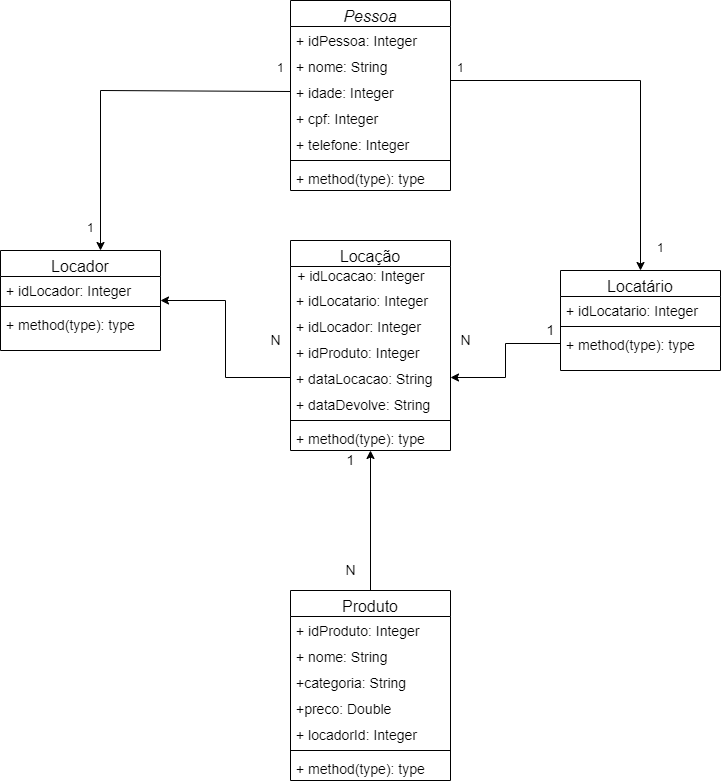

The diagram above was exported from draw.io. Its source (the exported page's mxGraphModel, read from the mxfile embedded in the PNG):
<mxGraphModel dx="1278" dy="563" grid="1" gridSize="10" guides="1" tooltips="1" connect="1" arrows="1" fold="1" page="1" pageScale="1" pageWidth="827" pageHeight="1169" math="0" shadow="0">
  <root>
    <mxCell id="WIyWlLk6GJQsqaUBKTNV-0" />
    <mxCell id="WIyWlLk6GJQsqaUBKTNV-1" parent="WIyWlLk6GJQsqaUBKTNV-0" />
    <mxCell id="zkfFHV4jXpPFQw0GAbJ--0" value="Pessoa" style="swimlane;fontStyle=2;align=center;verticalAlign=top;childLayout=stackLayout;horizontal=1;startSize=26;horizontalStack=0;resizeParent=1;resizeLast=0;collapsible=1;marginBottom=0;rounded=0;shadow=0;strokeWidth=1;fontSize=16;" parent="WIyWlLk6GJQsqaUBKTNV-1" vertex="1">
      <mxGeometry x="300" y="440" width="160" height="190" as="geometry">
        <mxRectangle x="230" y="140" width="160" height="26" as="alternateBounds" />
      </mxGeometry>
    </mxCell>
    <mxCell id="zkfFHV4jXpPFQw0GAbJ--1" value="+ idPessoa: Integer" style="text;align=left;verticalAlign=top;spacingLeft=4;spacingRight=4;overflow=hidden;rotatable=0;points=[[0,0.5],[1,0.5]];portConstraint=eastwest;fontSize=14;" parent="zkfFHV4jXpPFQw0GAbJ--0" vertex="1">
      <mxGeometry y="26" width="160" height="26" as="geometry" />
    </mxCell>
    <mxCell id="zkfFHV4jXpPFQw0GAbJ--2" value="+ nome: String" style="text;align=left;verticalAlign=top;spacingLeft=4;spacingRight=4;overflow=hidden;rotatable=0;points=[[0,0.5],[1,0.5]];portConstraint=eastwest;rounded=0;shadow=0;html=0;fontSize=14;" parent="zkfFHV4jXpPFQw0GAbJ--0" vertex="1">
      <mxGeometry y="52" width="160" height="26" as="geometry" />
    </mxCell>
    <mxCell id="zkfFHV4jXpPFQw0GAbJ--3" value="+ idade: Integer" style="text;align=left;verticalAlign=top;spacingLeft=4;spacingRight=4;overflow=hidden;rotatable=0;points=[[0,0.5],[1,0.5]];portConstraint=eastwest;rounded=0;shadow=0;html=0;fontSize=14;" parent="zkfFHV4jXpPFQw0GAbJ--0" vertex="1">
      <mxGeometry y="78" width="160" height="26" as="geometry" />
    </mxCell>
    <mxCell id="CKS-V834cDwNbY3rVqXb-18" value="+ cpf: Integer" style="text;align=left;verticalAlign=top;spacingLeft=4;spacingRight=4;overflow=hidden;rotatable=0;points=[[0,0.5],[1,0.5]];portConstraint=eastwest;rounded=0;shadow=0;html=0;fontSize=14;" parent="zkfFHV4jXpPFQw0GAbJ--0" vertex="1">
      <mxGeometry y="104" width="160" height="26" as="geometry" />
    </mxCell>
    <mxCell id="CKS-V834cDwNbY3rVqXb-20" value="+ telefone: Integer" style="text;align=left;verticalAlign=top;spacingLeft=4;spacingRight=4;overflow=hidden;rotatable=0;points=[[0,0.5],[1,0.5]];portConstraint=eastwest;rounded=0;shadow=0;html=0;fontSize=14;" parent="zkfFHV4jXpPFQw0GAbJ--0" vertex="1">
      <mxGeometry y="130" width="160" height="26" as="geometry" />
    </mxCell>
    <mxCell id="zkfFHV4jXpPFQw0GAbJ--4" value="" style="line;html=1;strokeWidth=1;align=left;verticalAlign=middle;spacingTop=-1;spacingLeft=3;spacingRight=3;rotatable=0;labelPosition=right;points=[];portConstraint=eastwest;" parent="zkfFHV4jXpPFQw0GAbJ--0" vertex="1">
      <mxGeometry y="156" width="160" height="8" as="geometry" />
    </mxCell>
    <mxCell id="zkfFHV4jXpPFQw0GAbJ--5" value="+ method(type): type" style="text;align=left;verticalAlign=top;spacingLeft=4;spacingRight=4;overflow=hidden;rotatable=0;points=[[0,0.5],[1,0.5]];portConstraint=eastwest;fontSize=14;" parent="zkfFHV4jXpPFQw0GAbJ--0" vertex="1">
      <mxGeometry y="164" width="160" height="26" as="geometry" />
    </mxCell>
    <mxCell id="CKS-V834cDwNbY3rVqXb-21" value="Locador" style="swimlane;fontStyle=0;align=center;verticalAlign=top;childLayout=stackLayout;horizontal=1;startSize=26;horizontalStack=0;resizeParent=1;resizeLast=0;collapsible=1;marginBottom=0;rounded=0;shadow=0;strokeWidth=1;fontSize=16;" parent="WIyWlLk6GJQsqaUBKTNV-1" vertex="1">
      <mxGeometry x="10" y="690" width="160" height="100" as="geometry">
        <mxRectangle x="550" y="140" width="160" height="26" as="alternateBounds" />
      </mxGeometry>
    </mxCell>
    <mxCell id="CKS-V834cDwNbY3rVqXb-22" value="+ idLocador: Integer" style="text;align=left;verticalAlign=top;spacingLeft=4;spacingRight=4;overflow=hidden;rotatable=0;points=[[0,0.5],[1,0.5]];portConstraint=eastwest;fontSize=14;" parent="CKS-V834cDwNbY3rVqXb-21" vertex="1">
      <mxGeometry y="26" width="160" height="26" as="geometry" />
    </mxCell>
    <mxCell id="CKS-V834cDwNbY3rVqXb-27" value="" style="line;html=1;strokeWidth=1;align=left;verticalAlign=middle;spacingTop=-1;spacingLeft=3;spacingRight=3;rotatable=0;labelPosition=right;points=[];portConstraint=eastwest;" parent="CKS-V834cDwNbY3rVqXb-21" vertex="1">
      <mxGeometry y="52" width="160" height="8" as="geometry" />
    </mxCell>
    <mxCell id="CKS-V834cDwNbY3rVqXb-28" value="+ method(type): type" style="text;align=left;verticalAlign=top;spacingLeft=4;spacingRight=4;overflow=hidden;rotatable=0;points=[[0,0.5],[1,0.5]];portConstraint=eastwest;fontSize=14;" parent="CKS-V834cDwNbY3rVqXb-21" vertex="1">
      <mxGeometry y="60" width="160" height="26" as="geometry" />
    </mxCell>
    <mxCell id="CKS-V834cDwNbY3rVqXb-30" value="" style="resizable=0;align=right;verticalAlign=bottom;labelBackgroundColor=none;fontSize=12;" parent="WIyWlLk6GJQsqaUBKTNV-1" connectable="0" vertex="1">
      <mxGeometry x="80.00333333333327" y="550" as="geometry" />
    </mxCell>
    <mxCell id="CKS-V834cDwNbY3rVqXb-31" style="edgeStyle=orthogonalEdgeStyle;rounded=0;orthogonalLoop=1;jettySize=auto;html=1;exitX=0;exitY=0.5;exitDx=0;exitDy=0;entryX=0.625;entryY=0;entryDx=0;entryDy=0;fontSize=14;entryPerimeter=0;" parent="WIyWlLk6GJQsqaUBKTNV-1" source="zkfFHV4jXpPFQw0GAbJ--3" target="CKS-V834cDwNbY3rVqXb-21" edge="1">
      <mxGeometry relative="1" as="geometry">
        <Array as="points">
          <mxPoint x="110" y="530" />
        </Array>
      </mxGeometry>
    </mxCell>
    <mxCell id="CKS-V834cDwNbY3rVqXb-32" value="1" style="resizable=0;align=left;verticalAlign=bottom;labelBackgroundColor=none;fontSize=12;" parent="WIyWlLk6GJQsqaUBKTNV-1" connectable="0" vertex="1">
      <mxGeometry x="480" y="540" as="geometry">
        <mxPoint x="-195" y="-24" as="offset" />
      </mxGeometry>
    </mxCell>
    <mxCell id="CKS-V834cDwNbY3rVqXb-34" value="" style="resizable=0;align=right;verticalAlign=bottom;labelBackgroundColor=none;fontSize=12;" parent="WIyWlLk6GJQsqaUBKTNV-1" connectable="0" vertex="1">
      <mxGeometry x="90.00333333333327" y="560" as="geometry" />
    </mxCell>
    <mxCell id="CKS-V834cDwNbY3rVqXb-35" value="" style="resizable=0;align=right;verticalAlign=bottom;labelBackgroundColor=none;fontSize=12;" parent="WIyWlLk6GJQsqaUBKTNV-1" connectable="0" vertex="1">
      <mxGeometry x="100.00333333333327" y="570" as="geometry" />
    </mxCell>
    <mxCell id="CKS-V834cDwNbY3rVqXb-36" value="Locatário" style="swimlane;fontStyle=0;align=center;verticalAlign=top;childLayout=stackLayout;horizontal=1;startSize=26;horizontalStack=0;resizeParent=1;resizeLast=0;collapsible=1;marginBottom=0;rounded=0;shadow=0;strokeWidth=1;fontSize=16;" parent="WIyWlLk6GJQsqaUBKTNV-1" vertex="1">
      <mxGeometry x="570" y="710" width="160" height="100" as="geometry">
        <mxRectangle x="550" y="140" width="160" height="26" as="alternateBounds" />
      </mxGeometry>
    </mxCell>
    <mxCell id="CKS-V834cDwNbY3rVqXb-37" value="+ idLocatario: Integer" style="text;align=left;verticalAlign=top;spacingLeft=4;spacingRight=4;overflow=hidden;rotatable=0;points=[[0,0.5],[1,0.5]];portConstraint=eastwest;fontSize=14;" parent="CKS-V834cDwNbY3rVqXb-36" vertex="1">
      <mxGeometry y="26" width="160" height="26" as="geometry" />
    </mxCell>
    <mxCell id="CKS-V834cDwNbY3rVqXb-42" value="" style="line;html=1;strokeWidth=1;align=left;verticalAlign=middle;spacingTop=-1;spacingLeft=3;spacingRight=3;rotatable=0;labelPosition=right;points=[];portConstraint=eastwest;" parent="CKS-V834cDwNbY3rVqXb-36" vertex="1">
      <mxGeometry y="52" width="160" height="8" as="geometry" />
    </mxCell>
    <mxCell id="CKS-V834cDwNbY3rVqXb-43" value="+ method(type): type" style="text;align=left;verticalAlign=top;spacingLeft=4;spacingRight=4;overflow=hidden;rotatable=0;points=[[0,0.5],[1,0.5]];portConstraint=eastwest;fontSize=14;" parent="CKS-V834cDwNbY3rVqXb-36" vertex="1">
      <mxGeometry y="60" width="160" height="26" as="geometry" />
    </mxCell>
    <mxCell id="CKS-V834cDwNbY3rVqXb-44" value="" style="resizable=0;align=right;verticalAlign=bottom;labelBackgroundColor=none;fontSize=12;" parent="WIyWlLk6GJQsqaUBKTNV-1" connectable="0" vertex="1">
      <mxGeometry x="700.0033333333333" y="550" as="geometry" />
    </mxCell>
    <mxCell id="CKS-V834cDwNbY3rVqXb-45" value="" style="resizable=0;align=right;verticalAlign=bottom;labelBackgroundColor=none;fontSize=12;" parent="WIyWlLk6GJQsqaUBKTNV-1" connectable="0" vertex="1">
      <mxGeometry x="710.0033333333333" y="560" as="geometry" />
    </mxCell>
    <mxCell id="CKS-V834cDwNbY3rVqXb-46" value="" style="resizable=0;align=right;verticalAlign=bottom;labelBackgroundColor=none;fontSize=12;" parent="WIyWlLk6GJQsqaUBKTNV-1" connectable="0" vertex="1">
      <mxGeometry x="720.0033333333333" y="570" as="geometry" />
    </mxCell>
    <mxCell id="CKS-V834cDwNbY3rVqXb-47" style="edgeStyle=orthogonalEdgeStyle;rounded=0;orthogonalLoop=1;jettySize=auto;html=1;entryX=0.5;entryY=0;entryDx=0;entryDy=0;fontSize=14;exitX=1;exitY=0.5;exitDx=0;exitDy=0;" parent="WIyWlLk6GJQsqaUBKTNV-1" source="zkfFHV4jXpPFQw0GAbJ--3" target="CKS-V834cDwNbY3rVqXb-36" edge="1">
      <mxGeometry relative="1" as="geometry">
        <Array as="points">
          <mxPoint x="460" y="520" />
          <mxPoint x="650" y="520" />
        </Array>
      </mxGeometry>
    </mxCell>
    <mxCell id="CKS-V834cDwNbY3rVqXb-48" value="1" style="resizable=0;align=left;verticalAlign=bottom;labelBackgroundColor=none;fontSize=12;" parent="WIyWlLk6GJQsqaUBKTNV-1" connectable="0" vertex="1">
      <mxGeometry x="290" y="700" as="geometry">
        <mxPoint x="-195" y="-24" as="offset" />
      </mxGeometry>
    </mxCell>
    <mxCell id="CKS-V834cDwNbY3rVqXb-49" value="1" style="resizable=0;align=left;verticalAlign=bottom;labelBackgroundColor=none;fontSize=12;" parent="WIyWlLk6GJQsqaUBKTNV-1" connectable="0" vertex="1">
      <mxGeometry x="660" y="540" as="geometry">
        <mxPoint x="-195" y="-24" as="offset" />
      </mxGeometry>
    </mxCell>
    <mxCell id="CKS-V834cDwNbY3rVqXb-51" value="1" style="resizable=0;align=left;verticalAlign=bottom;labelBackgroundColor=none;fontSize=12;" parent="WIyWlLk6GJQsqaUBKTNV-1" connectable="0" vertex="1">
      <mxGeometry x="860" y="720" as="geometry">
        <mxPoint x="-195" y="-24" as="offset" />
      </mxGeometry>
    </mxCell>
    <mxCell id="CKS-V834cDwNbY3rVqXb-52" value="Locação" style="swimlane;fontStyle=0;align=center;verticalAlign=top;childLayout=stackLayout;horizontal=1;startSize=26;horizontalStack=0;resizeParent=1;resizeLast=0;collapsible=1;marginBottom=0;rounded=0;shadow=0;strokeWidth=1;fontSize=16;" parent="WIyWlLk6GJQsqaUBKTNV-1" vertex="1">
      <mxGeometry x="300" y="680" width="160" height="210" as="geometry">
        <mxRectangle x="550" y="140" width="160" height="26" as="alternateBounds" />
      </mxGeometry>
    </mxCell>
    <mxCell id="CKS-V834cDwNbY3rVqXb-68" value="+ idLocacao: Integer&amp;nbsp; &amp;nbsp; &amp;nbsp;" style="text;html=1;align=center;verticalAlign=middle;resizable=0;points=[];autosize=1;strokeColor=none;fillColor=none;fontSize=14;" parent="CKS-V834cDwNbY3rVqXb-52" vertex="1">
      <mxGeometry y="26" width="160" height="20" as="geometry" />
    </mxCell>
    <mxCell id="CKS-V834cDwNbY3rVqXb-53" value="+ idLocatario: Integer" style="text;align=left;verticalAlign=top;spacingLeft=4;spacingRight=4;overflow=hidden;rotatable=0;points=[[0,0.5],[1,0.5]];portConstraint=eastwest;fontSize=14;" parent="CKS-V834cDwNbY3rVqXb-52" vertex="1">
      <mxGeometry y="46" width="160" height="26" as="geometry" />
    </mxCell>
    <mxCell id="CKS-V834cDwNbY3rVqXb-65" value="+ idLocador: Integer" style="text;align=left;verticalAlign=top;spacingLeft=4;spacingRight=4;overflow=hidden;rotatable=0;points=[[0,0.5],[1,0.5]];portConstraint=eastwest;fontSize=14;" parent="CKS-V834cDwNbY3rVqXb-52" vertex="1">
      <mxGeometry y="72" width="160" height="26" as="geometry" />
    </mxCell>
    <mxCell id="CKS-V834cDwNbY3rVqXb-66" value="+ idProduto: Integer" style="text;align=left;verticalAlign=top;spacingLeft=4;spacingRight=4;overflow=hidden;rotatable=0;points=[[0,0.5],[1,0.5]];portConstraint=eastwest;fontSize=14;" parent="CKS-V834cDwNbY3rVqXb-52" vertex="1">
      <mxGeometry y="98" width="160" height="26" as="geometry" />
    </mxCell>
    <mxCell id="CKS-V834cDwNbY3rVqXb-54" value="+ dataLocacao: String" style="text;align=left;verticalAlign=top;spacingLeft=4;spacingRight=4;overflow=hidden;rotatable=0;points=[[0,0.5],[1,0.5]];portConstraint=eastwest;rounded=0;shadow=0;html=0;fontSize=14;" parent="CKS-V834cDwNbY3rVqXb-52" vertex="1">
      <mxGeometry y="124" width="160" height="26" as="geometry" />
    </mxCell>
    <mxCell id="CKS-V834cDwNbY3rVqXb-55" value="+ dataDevolve: String" style="text;align=left;verticalAlign=top;spacingLeft=4;spacingRight=4;overflow=hidden;rotatable=0;points=[[0,0.5],[1,0.5]];portConstraint=eastwest;rounded=0;shadow=0;html=0;fontSize=14;" parent="CKS-V834cDwNbY3rVqXb-52" vertex="1">
      <mxGeometry y="150" width="160" height="26" as="geometry" />
    </mxCell>
    <mxCell id="CKS-V834cDwNbY3rVqXb-58" value="" style="line;html=1;strokeWidth=1;align=left;verticalAlign=middle;spacingTop=-1;spacingLeft=3;spacingRight=3;rotatable=0;labelPosition=right;points=[];portConstraint=eastwest;" parent="CKS-V834cDwNbY3rVqXb-52" vertex="1">
      <mxGeometry y="176" width="160" height="8" as="geometry" />
    </mxCell>
    <mxCell id="CKS-V834cDwNbY3rVqXb-59" value="+ method(type): type" style="text;align=left;verticalAlign=top;spacingLeft=4;spacingRight=4;overflow=hidden;rotatable=0;points=[[0,0.5],[1,0.5]];portConstraint=eastwest;fontSize=14;" parent="CKS-V834cDwNbY3rVqXb-52" vertex="1">
      <mxGeometry y="184" width="160" height="26" as="geometry" />
    </mxCell>
    <mxCell id="CKS-V834cDwNbY3rVqXb-69" value="N" style="text;html=1;align=center;verticalAlign=middle;resizable=0;points=[];autosize=1;strokeColor=none;fillColor=none;fontSize=14;" parent="WIyWlLk6GJQsqaUBKTNV-1" vertex="1">
      <mxGeometry x="270" y="770" width="30" height="20" as="geometry" />
    </mxCell>
    <mxCell id="CKS-V834cDwNbY3rVqXb-71" value="1" style="text;html=1;align=center;verticalAlign=middle;resizable=0;points=[];autosize=1;strokeColor=none;fillColor=none;fontSize=14;" parent="WIyWlLk6GJQsqaUBKTNV-1" vertex="1">
      <mxGeometry x="550" y="760" width="20" height="20" as="geometry" />
    </mxCell>
    <mxCell id="CKS-V834cDwNbY3rVqXb-72" value="N" style="text;html=1;align=center;verticalAlign=middle;resizable=0;points=[];autosize=1;strokeColor=none;fillColor=none;fontSize=14;" parent="WIyWlLk6GJQsqaUBKTNV-1" vertex="1">
      <mxGeometry x="460" y="770" width="30" height="20" as="geometry" />
    </mxCell>
    <mxCell id="ZAYEH2dpkl6ZBUAsx8d0-4" style="edgeStyle=orthogonalEdgeStyle;rounded=0;orthogonalLoop=1;jettySize=auto;html=1;exitX=0.5;exitY=0;exitDx=0;exitDy=0;entryX=0.5;entryY=1;entryDx=0;entryDy=0;" edge="1" parent="WIyWlLk6GJQsqaUBKTNV-1" source="CKS-V834cDwNbY3rVqXb-73" target="CKS-V834cDwNbY3rVqXb-52">
      <mxGeometry relative="1" as="geometry" />
    </mxCell>
    <mxCell id="CKS-V834cDwNbY3rVqXb-73" value="Produto" style="swimlane;fontStyle=0;align=center;verticalAlign=top;childLayout=stackLayout;horizontal=1;startSize=26;horizontalStack=0;resizeParent=1;resizeLast=0;collapsible=1;marginBottom=0;rounded=0;shadow=0;strokeWidth=1;fontSize=16;" parent="WIyWlLk6GJQsqaUBKTNV-1" vertex="1">
      <mxGeometry x="300" y="1030" width="160" height="190" as="geometry">
        <mxRectangle x="550" y="140" width="160" height="26" as="alternateBounds" />
      </mxGeometry>
    </mxCell>
    <mxCell id="CKS-V834cDwNbY3rVqXb-74" value="+ idProduto: Integer" style="text;align=left;verticalAlign=top;spacingLeft=4;spacingRight=4;overflow=hidden;rotatable=0;points=[[0,0.5],[1,0.5]];portConstraint=eastwest;fontSize=14;" parent="CKS-V834cDwNbY3rVqXb-73" vertex="1">
      <mxGeometry y="26" width="160" height="26" as="geometry" />
    </mxCell>
    <mxCell id="CKS-V834cDwNbY3rVqXb-75" value="+ nome: String" style="text;align=left;verticalAlign=top;spacingLeft=4;spacingRight=4;overflow=hidden;rotatable=0;points=[[0,0.5],[1,0.5]];portConstraint=eastwest;rounded=0;shadow=0;html=0;fontSize=14;" parent="CKS-V834cDwNbY3rVqXb-73" vertex="1">
      <mxGeometry y="52" width="160" height="26" as="geometry" />
    </mxCell>
    <mxCell id="CKS-V834cDwNbY3rVqXb-76" value="+categoria: String" style="text;align=left;verticalAlign=top;spacingLeft=4;spacingRight=4;overflow=hidden;rotatable=0;points=[[0,0.5],[1,0.5]];portConstraint=eastwest;rounded=0;shadow=0;html=0;fontSize=14;" parent="CKS-V834cDwNbY3rVqXb-73" vertex="1">
      <mxGeometry y="78" width="160" height="26" as="geometry" />
    </mxCell>
    <mxCell id="CKS-V834cDwNbY3rVqXb-77" value="+preco: Double" style="text;align=left;verticalAlign=top;spacingLeft=4;spacingRight=4;overflow=hidden;rotatable=0;points=[[0,0.5],[1,0.5]];portConstraint=eastwest;rounded=0;shadow=0;html=0;fontSize=14;" parent="CKS-V834cDwNbY3rVqXb-73" vertex="1">
      <mxGeometry y="104" width="160" height="26" as="geometry" />
    </mxCell>
    <mxCell id="CKS-V834cDwNbY3rVqXb-78" value="+ locadorId: Integer" style="text;align=left;verticalAlign=top;spacingLeft=4;spacingRight=4;overflow=hidden;rotatable=0;points=[[0,0.5],[1,0.5]];portConstraint=eastwest;rounded=0;shadow=0;html=0;fontSize=14;" parent="CKS-V834cDwNbY3rVqXb-73" vertex="1">
      <mxGeometry y="130" width="160" height="26" as="geometry" />
    </mxCell>
    <mxCell id="CKS-V834cDwNbY3rVqXb-79" value="" style="line;html=1;strokeWidth=1;align=left;verticalAlign=middle;spacingTop=-1;spacingLeft=3;spacingRight=3;rotatable=0;labelPosition=right;points=[];portConstraint=eastwest;" parent="CKS-V834cDwNbY3rVqXb-73" vertex="1">
      <mxGeometry y="156" width="160" height="8" as="geometry" />
    </mxCell>
    <mxCell id="CKS-V834cDwNbY3rVqXb-80" value="+ method(type): type" style="text;align=left;verticalAlign=top;spacingLeft=4;spacingRight=4;overflow=hidden;rotatable=0;points=[[0,0.5],[1,0.5]];portConstraint=eastwest;fontSize=14;" parent="CKS-V834cDwNbY3rVqXb-73" vertex="1">
      <mxGeometry y="164" width="160" height="26" as="geometry" />
    </mxCell>
    <mxCell id="CKS-V834cDwNbY3rVqXb-86" value="1" style="text;html=1;align=center;verticalAlign=middle;resizable=0;points=[];autosize=1;strokeColor=none;fillColor=none;fontSize=14;" parent="WIyWlLk6GJQsqaUBKTNV-1" vertex="1">
      <mxGeometry x="350" y="890" width="20" height="20" as="geometry" />
    </mxCell>
    <mxCell id="CKS-V834cDwNbY3rVqXb-87" value="N" style="text;html=1;align=center;verticalAlign=middle;resizable=0;points=[];autosize=1;strokeColor=none;fillColor=none;fontSize=14;" parent="WIyWlLk6GJQsqaUBKTNV-1" vertex="1">
      <mxGeometry x="345" y="1000" width="30" height="20" as="geometry" />
    </mxCell>
    <mxCell id="ZAYEH2dpkl6ZBUAsx8d0-1" style="edgeStyle=orthogonalEdgeStyle;rounded=0;orthogonalLoop=1;jettySize=auto;html=1;exitX=0;exitY=0.5;exitDx=0;exitDy=0;entryX=1;entryY=0.923;entryDx=0;entryDy=0;entryPerimeter=0;" edge="1" parent="WIyWlLk6GJQsqaUBKTNV-1" source="CKS-V834cDwNbY3rVqXb-54" target="CKS-V834cDwNbY3rVqXb-22">
      <mxGeometry relative="1" as="geometry" />
    </mxCell>
    <mxCell id="ZAYEH2dpkl6ZBUAsx8d0-2" style="edgeStyle=orthogonalEdgeStyle;rounded=0;orthogonalLoop=1;jettySize=auto;html=1;entryX=1;entryY=0.5;entryDx=0;entryDy=0;" edge="1" parent="WIyWlLk6GJQsqaUBKTNV-1" source="CKS-V834cDwNbY3rVqXb-43" target="CKS-V834cDwNbY3rVqXb-54">
      <mxGeometry relative="1" as="geometry" />
    </mxCell>
  </root>
</mxGraphModel>